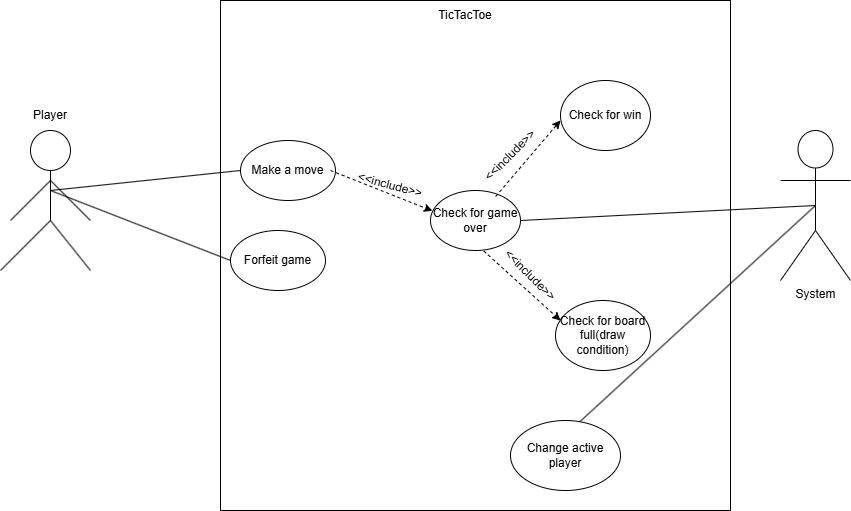

The diagram above was exported from draw.io. Its source (the exported page's mxGraphModel, read from the mxfile embedded in the PNG):
<mxGraphModel dx="1050" dy="596" grid="1" gridSize="10" guides="1" tooltips="1" connect="1" arrows="1" fold="1" page="1" pageScale="1" pageWidth="850" pageHeight="1100" background="#ffffff" math="0" shadow="0">
  <root>
    <mxCell id="0" />
    <mxCell id="1" parent="0" />
    <mxCell id="rv3e7fTiGv4HyRpoCo4J-1" value="" style="whiteSpace=wrap;html=1;aspect=fixed;fillColor=none;" parent="1" vertex="1">
      <mxGeometry x="250" y="130" width="510" height="510" as="geometry" />
    </mxCell>
    <mxCell id="rv3e7fTiGv4HyRpoCo4J-2" value="TicTacToe" style="text;html=1;align=center;verticalAlign=middle;whiteSpace=wrap;rounded=0;" parent="1" vertex="1">
      <mxGeometry x="465" y="130" width="60" height="30" as="geometry" />
    </mxCell>
    <mxCell id="rv3e7fTiGv4HyRpoCo4J-9" value="" style="ellipse;whiteSpace=wrap;html=1;aspect=fixed;" parent="1" vertex="1">
      <mxGeometry x="60" y="260" width="40" height="40" as="geometry" />
    </mxCell>
    <mxCell id="rv3e7fTiGv4HyRpoCo4J-10" value="" style="endArrow=none;html=1;rounded=0;" parent="1" edge="1">
      <mxGeometry width="50" height="50" relative="1" as="geometry">
        <mxPoint x="80" y="350" as="sourcePoint" />
        <mxPoint x="80" y="300" as="targetPoint" />
      </mxGeometry>
    </mxCell>
    <mxCell id="rv3e7fTiGv4HyRpoCo4J-11" value="" style="endArrow=none;html=1;rounded=0;" parent="1" edge="1">
      <mxGeometry width="50" height="50" relative="1" as="geometry">
        <mxPoint x="30" y="400" as="sourcePoint" />
        <mxPoint x="80" y="350" as="targetPoint" />
      </mxGeometry>
    </mxCell>
    <mxCell id="rv3e7fTiGv4HyRpoCo4J-12" value="" style="endArrow=none;html=1;rounded=0;" parent="1" edge="1">
      <mxGeometry width="50" height="50" relative="1" as="geometry">
        <mxPoint x="120" y="400" as="sourcePoint" />
        <mxPoint x="80" y="350" as="targetPoint" />
      </mxGeometry>
    </mxCell>
    <mxCell id="rv3e7fTiGv4HyRpoCo4J-13" value="" style="endArrow=none;html=1;rounded=0;" parent="1" edge="1">
      <mxGeometry width="50" height="50" relative="1" as="geometry">
        <mxPoint x="40" y="350" as="sourcePoint" />
        <mxPoint x="80" y="310" as="targetPoint" />
      </mxGeometry>
    </mxCell>
    <mxCell id="rv3e7fTiGv4HyRpoCo4J-14" value="" style="endArrow=none;html=1;rounded=0;" parent="1" edge="1">
      <mxGeometry width="50" height="50" relative="1" as="geometry">
        <mxPoint x="80" y="310" as="sourcePoint" />
        <mxPoint x="120" y="350" as="targetPoint" />
      </mxGeometry>
    </mxCell>
    <mxCell id="rv3e7fTiGv4HyRpoCo4J-16" value="Make a move" style="ellipse;whiteSpace=wrap;html=1;" parent="1" vertex="1">
      <mxGeometry x="270" y="270" width="95" height="60" as="geometry" />
    </mxCell>
    <mxCell id="rv3e7fTiGv4HyRpoCo4J-17" value="Forfeit game" style="ellipse;whiteSpace=wrap;html=1;" parent="1" vertex="1">
      <mxGeometry x="260" y="360" width="95" height="60" as="geometry" />
    </mxCell>
    <mxCell id="rv3e7fTiGv4HyRpoCo4J-19" value="" style="endArrow=none;html=1;rounded=0;entryX=0;entryY=0.5;entryDx=0;entryDy=0;" parent="1" target="rv3e7fTiGv4HyRpoCo4J-16" edge="1">
      <mxGeometry width="50" height="50" relative="1" as="geometry">
        <mxPoint x="80" y="320" as="sourcePoint" />
        <mxPoint x="130" y="270" as="targetPoint" />
      </mxGeometry>
    </mxCell>
    <mxCell id="rv3e7fTiGv4HyRpoCo4J-20" value="" style="endArrow=none;html=1;rounded=0;entryX=0;entryY=0.5;entryDx=0;entryDy=0;" parent="1" target="rv3e7fTiGv4HyRpoCo4J-17" edge="1">
      <mxGeometry width="50" height="50" relative="1" as="geometry">
        <mxPoint x="80" y="320" as="sourcePoint" />
        <mxPoint x="130" y="270" as="targetPoint" />
      </mxGeometry>
    </mxCell>
    <mxCell id="RdsirXwrKETprdxRDAIh-1" value="Player" style="text;html=1;align=center;verticalAlign=middle;whiteSpace=wrap;rounded=0;" parent="1" vertex="1">
      <mxGeometry x="50" y="230" width="60" height="30" as="geometry" />
    </mxCell>
    <mxCell id="RdsirXwrKETprdxRDAIh-2" value="System" style="shape=umlActor;verticalLabelPosition=bottom;verticalAlign=top;html=1;outlineConnect=0;" parent="1" vertex="1">
      <mxGeometry x="810" y="260" width="70" height="150" as="geometry" />
    </mxCell>
    <mxCell id="RdsirXwrKETprdxRDAIh-4" value="Check for game over" style="ellipse;whiteSpace=wrap;html=1;" parent="1" vertex="1">
      <mxGeometry x="460" y="320" width="90" height="60" as="geometry" />
    </mxCell>
    <mxCell id="RdsirXwrKETprdxRDAIh-6" value="" style="html=1;labelBackgroundColor=#ffffff;startArrow=none;startFill=0;startSize=6;endArrow=classic;endFill=1;endSize=6;jettySize=auto;orthogonalLoop=1;strokeWidth=1;dashed=1;fontSize=14;rounded=0;entryX=0.022;entryY=0.34;entryDx=0;entryDy=0;entryPerimeter=0;" parent="1" target="RdsirXwrKETprdxRDAIh-4" edge="1">
      <mxGeometry width="60" height="60" relative="1" as="geometry">
        <mxPoint x="360" y="300" as="sourcePoint" />
        <mxPoint x="420" y="240" as="targetPoint" />
      </mxGeometry>
    </mxCell>
    <mxCell id="RdsirXwrKETprdxRDAIh-7" value="&amp;lt;&amp;lt;include&amp;gt;&amp;gt;" style="text;html=1;align=center;verticalAlign=middle;whiteSpace=wrap;rounded=0;rotation=15;" parent="1" vertex="1">
      <mxGeometry x="390" y="300" width="60" height="30" as="geometry" />
    </mxCell>
    <mxCell id="RdsirXwrKETprdxRDAIh-8" value="Check for win" style="ellipse;whiteSpace=wrap;html=1;" parent="1" vertex="1">
      <mxGeometry x="590" y="210" width="90" height="70" as="geometry" />
    </mxCell>
    <mxCell id="RdsirXwrKETprdxRDAIh-10" value="Check for board full(draw condition)" style="ellipse;whiteSpace=wrap;html=1;" parent="1" vertex="1">
      <mxGeometry x="585" y="430" width="95" height="70" as="geometry" />
    </mxCell>
    <mxCell id="RdsirXwrKETprdxRDAIh-12" value="" style="html=1;labelBackgroundColor=#ffffff;startArrow=none;startFill=0;startSize=6;endArrow=classic;endFill=1;endSize=6;jettySize=auto;orthogonalLoop=1;strokeWidth=1;dashed=1;fontSize=14;rounded=0;entryX=0.724;entryY=0.1;entryDx=0;entryDy=0;entryPerimeter=0;exitX=0.724;exitY=0.1;exitDx=0;exitDy=0;exitPerimeter=0;" parent="1" source="RdsirXwrKETprdxRDAIh-4" edge="1">
      <mxGeometry width="60" height="60" relative="1" as="geometry">
        <mxPoint x="650" y="190" as="sourcePoint" />
        <mxPoint x="590" y="250" as="targetPoint" />
      </mxGeometry>
    </mxCell>
    <mxCell id="RdsirXwrKETprdxRDAIh-13" value="" style="html=1;labelBackgroundColor=#ffffff;startArrow=none;startFill=0;startSize=6;endArrow=classic;endFill=1;endSize=6;jettySize=auto;orthogonalLoop=1;strokeWidth=1;dashed=1;fontSize=14;rounded=0;entryX=0.591;entryY=1.007;entryDx=0;entryDy=0;entryPerimeter=0;exitX=0.591;exitY=1.007;exitDx=0;exitDy=0;exitPerimeter=0;" parent="1" source="RdsirXwrKETprdxRDAIh-4" edge="1">
      <mxGeometry width="60" height="60" relative="1" as="geometry">
        <mxPoint x="650" y="390" as="sourcePoint" />
        <mxPoint x="590" y="450" as="targetPoint" />
      </mxGeometry>
    </mxCell>
    <mxCell id="RdsirXwrKETprdxRDAIh-14" value="&amp;lt;&amp;lt;include&amp;gt;&amp;gt;" style="text;html=1;align=center;verticalAlign=middle;whiteSpace=wrap;rounded=0;rotation=-45;" parent="1" vertex="1">
      <mxGeometry x="510" y="270" width="60" height="30" as="geometry" />
    </mxCell>
    <mxCell id="RdsirXwrKETprdxRDAIh-15" value="&amp;lt;&amp;lt;include&amp;gt;&amp;gt;" style="text;html=1;align=center;verticalAlign=middle;whiteSpace=wrap;rounded=0;rotation=45;" parent="1" vertex="1">
      <mxGeometry x="530" y="390" width="60" height="30" as="geometry" />
    </mxCell>
    <mxCell id="RdsirXwrKETprdxRDAIh-17" value="" style="endArrow=none;html=1;rounded=0;entryX=0.5;entryY=0.5;entryDx=0;entryDy=0;entryPerimeter=0;" parent="1" target="RdsirXwrKETprdxRDAIh-2" edge="1">
      <mxGeometry width="50" height="50" relative="1" as="geometry">
        <mxPoint x="550" y="350" as="sourcePoint" />
        <mxPoint x="600" y="300" as="targetPoint" />
      </mxGeometry>
    </mxCell>
    <mxCell id="RdsirXwrKETprdxRDAIh-19" value="" style="endArrow=none;html=1;rounded=0;entryX=0.5;entryY=0.5;entryDx=0;entryDy=0;entryPerimeter=0;exitX=0.686;exitY=0.843;exitDx=0;exitDy=0;exitPerimeter=0;" parent="1" source="rv3e7fTiGv4HyRpoCo4J-1" target="RdsirXwrKETprdxRDAIh-2" edge="1">
      <mxGeometry width="50" height="50" relative="1" as="geometry">
        <mxPoint x="800" y="390" as="sourcePoint" />
        <mxPoint x="850" y="340" as="targetPoint" />
      </mxGeometry>
    </mxCell>
    <mxCell id="RdsirXwrKETprdxRDAIh-20" value="Change active player" style="ellipse;whiteSpace=wrap;html=1;" parent="1" vertex="1">
      <mxGeometry x="540" y="550" width="110" height="70" as="geometry" />
    </mxCell>
  </root>
</mxGraphModel>